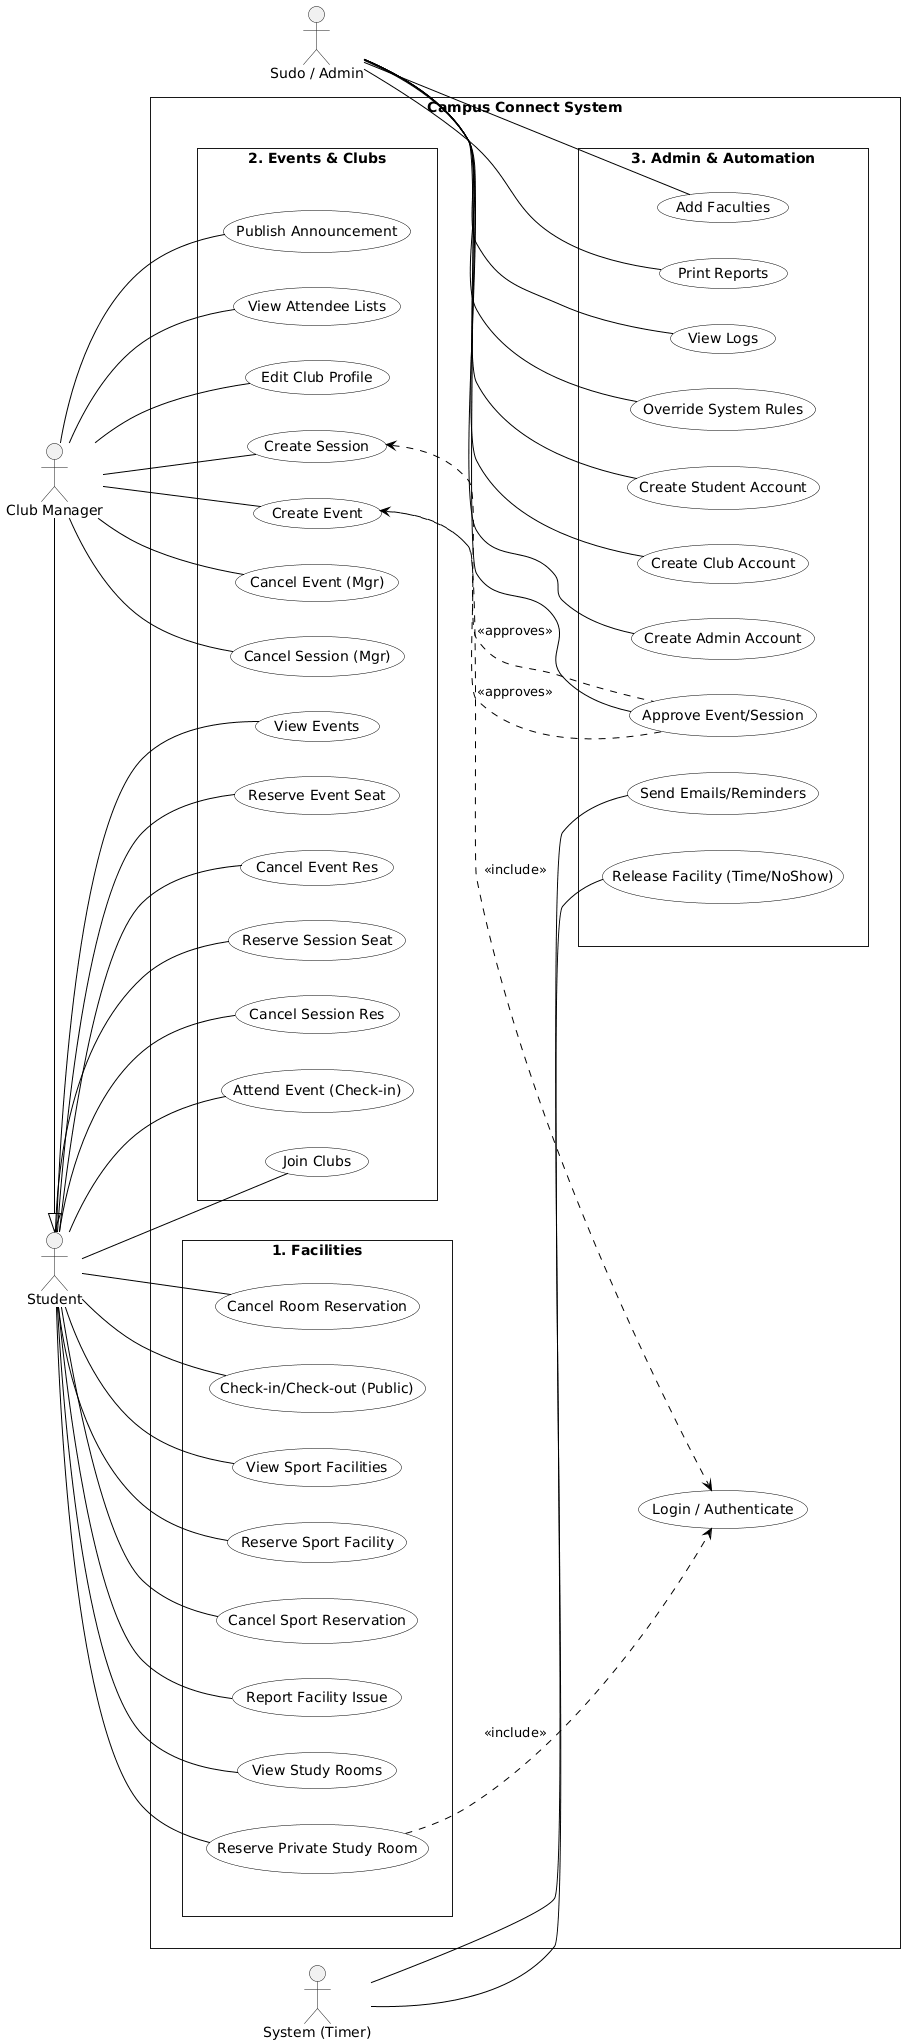

The diagram above was rendered by PlantUML. Its source (embedded in the PNG):
@startuml
left to right direction
skinparam packageStyle rectangle
skinparam shadowing false
skinparam style strictuml
skinparam usecase {
    BackgroundColor White
    BorderColor Black
    ArrowColor Black
}

' Actors
actor "Student" as student
actor "Club Manager" as manager
actor "Sudo / Admin" as admin
actor "System (Timer)" as system

package "Campus Connect System" {

  ' --- SHARED AUTHENTICATION ---
  usecase "Login / Authenticate" as UC_Login

  ' --- COLUMN 1: FACILITIES ---
  package "1. Facilities" as Pkg_Facilities {
    usecase "View Study Rooms" as UC_ViewRooms
    usecase "Reserve Private Study Room" as UC_ResRoom
    usecase "Cancel Room Reservation" as UC_CancelRoom
    usecase "Check-in/Check-out (Public)" as UC_PublicRoom
    usecase "View Sport Facilities" as UC_ViewSport
    usecase "Reserve Sport Facility" as UC_ResSport
    usecase "Cancel Sport Reservation" as UC_CancelSport
    usecase "Report Facility Issue" as UC_Report
  }

  ' --- COLUMN 2: ENGAGEMENT & CLUBS ---
  package "2. Events & Clubs" as Pkg_Engagement {
    usecase "View Events" as UC_ViewEvents
    usecase "Reserve Event Seat" as UC_ResEvent
    usecase "Cancel Event Res" as UC_CancelResEvent
    usecase "Reserve Session Seat" as UC_ResSession
    usecase "Cancel Session Res" as UC_CancelSession
    usecase "Attend Event (Check-in)" as UC_Attend
    usecase "Join Clubs" as UC_JoinClub
    
    ' Manager Specifics
    usecase "Create Event" as UC_CreateEvent
    usecase "Create Session" as UC_CreateSession
    usecase "Cancel Event (Mgr)" as UC_CancelEvent
    usecase "Cancel Session (Mgr)" as UC_CancelSessionMgr
    usecase "Publish Announcement" as UC_PubAnnounce
    usecase "View Attendee Lists" as UC_ShowAttendee
    usecase "Edit Club Profile" as UC_EditClub
  }

  ' --- COLUMN 3: ADMIN & SYSTEM ---
  package "3. Admin & Automation" as Pkg_Admin {
    usecase "Create Student Account" as UC_CreateStudent
    usecase "Create Club Account" as UC_CreateClub
    usecase "Create Admin Account" as UC_CreateAdmin
    usecase "Add Faculties" as UC_AddFaculty
    usecase "Approve Event/Session" as UC_Approve
    usecase "Print Reports" as UC_PrintReports
    usecase "View Logs" as UC_ViewLogs
    usecase "Override System Rules" as UC_Override
    
    ' Automation
    usecase "Release Facility (Time/NoShow)" as UC_Release
    usecase "Send Emails/Reminders" as UC_SendEmail
  }

  ' --- LAYOUT HACK: Force Columns ---
  Pkg_Facilities -[hidden]right-> Pkg_Engagement
  Pkg_Engagement -[hidden]right-> Pkg_Admin

  ' --- RELATIONSHIPS ---
  
  ' Student
  student -- UC_ViewRooms
  student -- UC_ResRoom
  student -- UC_CancelRoom
  student -- UC_PublicRoom
  student -- UC_ViewSport
  student -- UC_ResSport
  student -- UC_CancelSport
  student -- UC_Report
  student -- UC_ViewEvents
  student -- UC_ResEvent
  student -- UC_CancelResEvent
  student -- UC_ResSession
  student -- UC_CancelSession
  student -- UC_Attend
  student -- UC_JoinClub

  ' Manager
  manager -- UC_CreateEvent
  manager -- UC_CreateSession
  manager -- UC_CancelEvent
  manager -- UC_CancelSessionMgr
  manager -- UC_PubAnnounce
  manager -- UC_ShowAttendee
  manager -- UC_EditClub
  manager -|> student

  ' Admin
  admin -- UC_CreateStudent
  admin -- UC_CreateClub
  admin -- UC_CreateAdmin
  admin -- UC_AddFaculty
  admin -- UC_Approve
  admin -- UC_PrintReports
  admin -- UC_ViewLogs
  admin -- UC_Override

  ' System
  system -- UC_Release
  system -- UC_SendEmail

  ' Essential Logic
  UC_ResRoom ..> UC_Login : <<include>>
  UC_CreateEvent ..> UC_Login : <<include>>
  UC_CreateEvent <.. UC_Approve : <<approves>>
  UC_CreateSession <.. UC_Approve : <<approves>>
}
@enduml